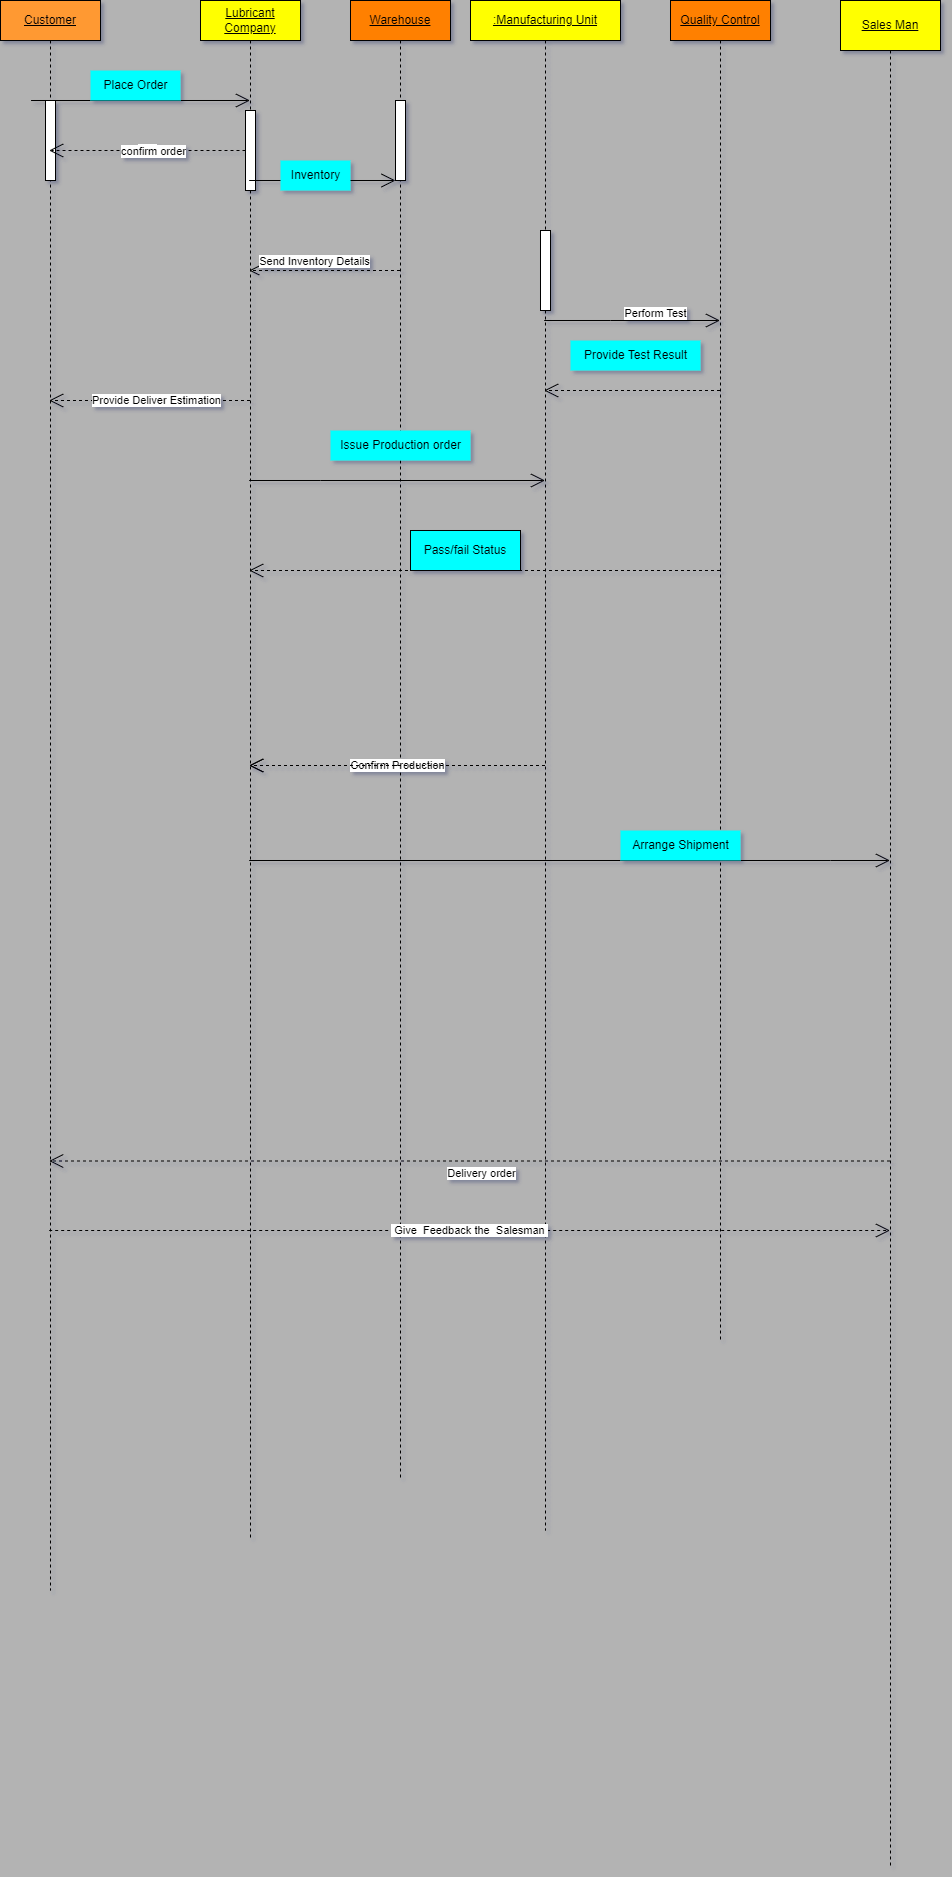

The diagram above was exported from draw.io. Its source (the exported page's mxGraphModel, read from the mxfile embedded in the PNG):
<mxGraphModel dx="1909" dy="964" grid="1" gridSize="13" guides="1" tooltips="1" connect="1" arrows="1" fold="1" page="1" pageScale="1" pageWidth="850" pageHeight="1100" background="#B3B3B3" math="0" shadow="1">
  <root>
    <mxCell id="0" />
    <mxCell id="1" parent="0" />
    <mxCell id="iP8ihqzpyj1XnrtnSR7C-2" value="&lt;u&gt;Customer&lt;/u&gt;" style="shape=umlLifeline;perimeter=lifelinePerimeter;whiteSpace=wrap;html=1;container=1;dropTarget=0;collapsible=0;recursiveResize=0;outlineConnect=0;portConstraint=eastwest;newEdgeStyle={&quot;curved&quot;:0,&quot;rounded&quot;:0};fillColor=#FF9933;" parent="1" vertex="1">
      <mxGeometry x="300" y="100" width="100" height="1590" as="geometry" />
    </mxCell>
    <mxCell id="iP8ihqzpyj1XnrtnSR7C-3" value="" style="html=1;points=[[0,0,0,0,5],[0,1,0,0,-5],[1,0,0,0,5],[1,1,0,0,-5]];perimeter=orthogonalPerimeter;outlineConnect=0;targetShapes=umlLifeline;portConstraint=eastwest;newEdgeStyle={&quot;curved&quot;:0,&quot;rounded&quot;:0};" parent="iP8ihqzpyj1XnrtnSR7C-2" vertex="1">
      <mxGeometry x="45" y="100" width="10" height="80" as="geometry" />
    </mxCell>
    <mxCell id="iP8ihqzpyj1XnrtnSR7C-10" value="&lt;u&gt;Lubricant Company&lt;/u&gt;" style="shape=umlLifeline;perimeter=lifelinePerimeter;whiteSpace=wrap;html=1;container=1;dropTarget=0;collapsible=0;recursiveResize=0;outlineConnect=0;portConstraint=eastwest;newEdgeStyle={&quot;curved&quot;:0,&quot;rounded&quot;:0};fillColor=#FFFF00;" parent="1" vertex="1">
      <mxGeometry x="500" y="100" width="100" height="1540" as="geometry" />
    </mxCell>
    <mxCell id="iP8ihqzpyj1XnrtnSR7C-11" value="" style="html=1;points=[[0,0,0,0,5],[0,1,0,0,-5],[1,0,0,0,5],[1,1,0,0,-5]];perimeter=orthogonalPerimeter;outlineConnect=0;targetShapes=umlLifeline;portConstraint=eastwest;newEdgeStyle={&quot;curved&quot;:0,&quot;rounded&quot;:0};" parent="iP8ihqzpyj1XnrtnSR7C-10" vertex="1">
      <mxGeometry x="45" y="110" width="10" height="80" as="geometry" />
    </mxCell>
    <mxCell id="iP8ihqzpyj1XnrtnSR7C-12" value="" style="endArrow=open;endFill=1;endSize=12;html=1;rounded=0;" parent="1" source="iP8ihqzpyj1XnrtnSR7C-2" target="iP8ihqzpyj1XnrtnSR7C-10" edge="1">
      <mxGeometry width="160" relative="1" as="geometry">
        <mxPoint x="310.0000000000002" y="200" as="sourcePoint" />
        <mxPoint x="540.25" y="200" as="targetPoint" />
        <Array as="points">
          <mxPoint x="330.75" y="200" />
        </Array>
      </mxGeometry>
    </mxCell>
    <mxCell id="iP8ihqzpyj1XnrtnSR7C-13" value="Place Order" style="text;html=1;align=center;verticalAlign=middle;resizable=0;points=[];autosize=1;strokeColor=none;fillColor=#00FFFF;" parent="1" vertex="1">
      <mxGeometry x="390" y="170" width="90" height="30" as="geometry" />
    </mxCell>
    <mxCell id="iP8ihqzpyj1XnrtnSR7C-14" value="Use" style="endArrow=open;endSize=12;dashed=1;html=1;rounded=0;" parent="1" source="iP8ihqzpyj1XnrtnSR7C-11" target="iP8ihqzpyj1XnrtnSR7C-2" edge="1">
      <mxGeometry width="160" relative="1" as="geometry">
        <mxPoint x="459.5" y="220" as="sourcePoint" />
        <mxPoint x="290" y="220" as="targetPoint" />
        <Array as="points" />
      </mxGeometry>
    </mxCell>
    <mxCell id="iP8ihqzpyj1XnrtnSR7C-16" value="confirm order" style="edgeLabel;html=1;align=center;verticalAlign=middle;resizable=0;points=[];" parent="iP8ihqzpyj1XnrtnSR7C-14" connectable="0" vertex="1">
      <mxGeometry x="-0.0497" y="-27" relative="1" as="geometry">
        <mxPoint y="27" as="offset" />
      </mxGeometry>
    </mxCell>
    <mxCell id="iP8ihqzpyj1XnrtnSR7C-17" value="&lt;u&gt;Warehouse&lt;/u&gt;" style="shape=umlLifeline;perimeter=lifelinePerimeter;whiteSpace=wrap;html=1;container=1;dropTarget=0;collapsible=0;recursiveResize=0;outlineConnect=0;portConstraint=eastwest;newEdgeStyle={&quot;curved&quot;:0,&quot;rounded&quot;:0};fillColor=#FF8000;" parent="1" vertex="1">
      <mxGeometry x="650" y="100" width="100" height="1480" as="geometry" />
    </mxCell>
    <mxCell id="iP8ihqzpyj1XnrtnSR7C-36" value="" style="html=1;points=[[0,0,0,0,5],[0,1,0,0,-5],[1,0,0,0,5],[1,1,0,0,-5]];perimeter=orthogonalPerimeter;outlineConnect=0;targetShapes=umlLifeline;portConstraint=eastwest;newEdgeStyle={&quot;curved&quot;:0,&quot;rounded&quot;:0};" parent="iP8ihqzpyj1XnrtnSR7C-17" vertex="1">
      <mxGeometry x="45" y="100" width="10" height="80" as="geometry" />
    </mxCell>
    <mxCell id="iP8ihqzpyj1XnrtnSR7C-18" value="Send Inventory Details" style="html=1;verticalAlign=bottom;endArrow=open;dashed=1;endSize=8;curved=0;rounded=0;fillColor=#00CC00;" parent="1" source="iP8ihqzpyj1XnrtnSR7C-17" target="iP8ihqzpyj1XnrtnSR7C-10" edge="1">
      <mxGeometry x="0.1368" relative="1" as="geometry">
        <mxPoint x="697.72" y="370" as="sourcePoint" />
        <mxPoint x="480.0014285714287" y="370" as="targetPoint" />
        <Array as="points">
          <mxPoint x="585.9300000000001" y="370" />
        </Array>
        <mxPoint as="offset" />
      </mxGeometry>
    </mxCell>
    <mxCell id="iP8ihqzpyj1XnrtnSR7C-23" value="" style="endArrow=open;endFill=1;endSize=12;html=1;rounded=0;" parent="1" source="iP8ihqzpyj1XnrtnSR7C-10" target="iP8ihqzpyj1XnrtnSR7C-36" edge="1">
      <mxGeometry width="160" relative="1" as="geometry">
        <mxPoint x="399" y="180" as="sourcePoint" />
        <mxPoint x="690" y="190" as="targetPoint" />
        <Array as="points" />
      </mxGeometry>
    </mxCell>
    <mxCell id="iP8ihqzpyj1XnrtnSR7C-21" value="Inventory" style="text;html=1;align=center;verticalAlign=middle;resizable=0;points=[];autosize=1;strokeColor=none;fillColor=#00FFFF;" parent="1" vertex="1">
      <mxGeometry x="580" y="260" width="70" height="30" as="geometry" />
    </mxCell>
    <mxCell id="iP8ihqzpyj1XnrtnSR7C-24" value="&lt;u&gt;:Manufacturing Unit&lt;/u&gt;" style="shape=umlLifeline;perimeter=lifelinePerimeter;whiteSpace=wrap;html=1;container=1;dropTarget=0;collapsible=0;recursiveResize=0;outlineConnect=0;portConstraint=eastwest;newEdgeStyle={&quot;curved&quot;:0,&quot;rounded&quot;:0};fillColor=#FFFF00;" parent="1" vertex="1">
      <mxGeometry x="770" y="100" width="150" height="1530" as="geometry" />
    </mxCell>
    <mxCell id="iP8ihqzpyj1XnrtnSR7C-43" value="" style="html=1;points=[[0,0,0,0,5],[0,1,0,0,-5],[1,0,0,0,5],[1,1,0,0,-5]];perimeter=orthogonalPerimeter;outlineConnect=0;targetShapes=umlLifeline;portConstraint=eastwest;newEdgeStyle={&quot;curved&quot;:0,&quot;rounded&quot;:0};" parent="iP8ihqzpyj1XnrtnSR7C-24" vertex="1">
      <mxGeometry x="70" y="230" width="10" height="80" as="geometry" />
    </mxCell>
    <mxCell id="iP8ihqzpyj1XnrtnSR7C-25" value="Provide Deliver Estimation" style="endArrow=open;endSize=12;dashed=1;html=1;rounded=0;" parent="1" source="iP8ihqzpyj1XnrtnSR7C-10" target="iP8ihqzpyj1XnrtnSR7C-2" edge="1">
      <mxGeometry x="-0.0535" width="160" relative="1" as="geometry">
        <mxPoint x="430" y="460" as="sourcePoint" />
        <mxPoint x="319" y="530" as="targetPoint" />
        <Array as="points">
          <mxPoint x="510" y="500" />
          <mxPoint x="470" y="500" />
        </Array>
        <mxPoint x="1" as="offset" />
      </mxGeometry>
    </mxCell>
    <mxCell id="iP8ihqzpyj1XnrtnSR7C-28" value="Confirm Production" style="endArrow=open;endSize=12;dashed=1;html=1;rounded=0;fillColor=#FFFF00;" parent="1" source="iP8ihqzpyj1XnrtnSR7C-24" target="iP8ihqzpyj1XnrtnSR7C-10" edge="1">
      <mxGeometry width="160" relative="1" as="geometry">
        <mxPoint x="920.5" y="660" as="sourcePoint" />
        <mxPoint x="479.5" y="660" as="targetPoint" />
      </mxGeometry>
    </mxCell>
    <mxCell id="iP8ihqzpyj1XnrtnSR7C-29" value="&lt;u&gt;Quality Control&lt;/u&gt;" style="shape=umlLifeline;perimeter=lifelinePerimeter;whiteSpace=wrap;html=1;container=1;dropTarget=0;collapsible=0;recursiveResize=0;outlineConnect=0;portConstraint=eastwest;newEdgeStyle={&quot;curved&quot;:0,&quot;rounded&quot;:0};fillColor=#FF8000;" parent="1" vertex="1">
      <mxGeometry x="970" y="100" width="100" height="1340" as="geometry" />
    </mxCell>
    <mxCell id="iP8ihqzpyj1XnrtnSR7C-30" value="" style="endArrow=open;endFill=1;endSize=12;html=1;rounded=0;" parent="1" source="iP8ihqzpyj1XnrtnSR7C-24" target="iP8ihqzpyj1XnrtnSR7C-29" edge="1">
      <mxGeometry width="160" relative="1" as="geometry">
        <mxPoint x="730" y="570" as="sourcePoint" />
        <mxPoint x="890" y="570" as="targetPoint" />
        <Array as="points">
          <mxPoint x="910" y="420" />
          <mxPoint x="1000" y="420" />
          <mxPoint x="970" y="420" />
        </Array>
      </mxGeometry>
    </mxCell>
    <mxCell id="iP8ihqzpyj1XnrtnSR7C-31" value="Perform Test" style="edgeLabel;html=1;align=center;verticalAlign=middle;resizable=0;points=[];fillColor=#00FFFF;" parent="iP8ihqzpyj1XnrtnSR7C-30" connectable="0" vertex="1">
      <mxGeometry x="-0.0633" y="8" relative="1" as="geometry">
        <mxPoint x="-1" as="offset" />
      </mxGeometry>
    </mxCell>
    <mxCell id="iP8ihqzpyj1XnrtnSR7C-33" value="Provide Test Result" style="text;html=1;align=center;verticalAlign=middle;resizable=0;points=[];autosize=1;strokeColor=none;fillColor=#00FFFF;" parent="1" vertex="1">
      <mxGeometry x="870" y="440" width="130" height="30" as="geometry" />
    </mxCell>
    <mxCell id="iP8ihqzpyj1XnrtnSR7C-35" value="" style="endArrow=open;endSize=12;dashed=1;html=1;rounded=0;" parent="1" source="iP8ihqzpyj1XnrtnSR7C-24" target="iP8ihqzpyj1XnrtnSR7C-10" edge="1">
      <mxGeometry x="-0.6309" y="-205" width="160" relative="1" as="geometry">
        <mxPoint x="770" y="710.0000000000001" as="sourcePoint" />
        <mxPoint x="478.5" y="710" as="targetPoint" />
        <mxPoint as="offset" />
      </mxGeometry>
    </mxCell>
    <mxCell id="iP8ihqzpyj1XnrtnSR7C-42" value="" style="endArrow=open;endFill=1;endSize=12;html=1;rounded=0;" parent="1" source="iP8ihqzpyj1XnrtnSR7C-10" target="iP8ihqzpyj1XnrtnSR7C-24" edge="1">
      <mxGeometry width="160" relative="1" as="geometry">
        <mxPoint x="494.07142857142867" y="429.9999999999998" as="sourcePoint" />
        <mxPoint x="920" y="510" as="targetPoint" />
        <Array as="points">
          <mxPoint x="620" y="580" />
        </Array>
      </mxGeometry>
    </mxCell>
    <mxCell id="iP8ihqzpyj1XnrtnSR7C-27" value="Issue Production order" style="text;html=1;align=center;verticalAlign=middle;resizable=0;points=[];autosize=1;strokeColor=none;fillColor=#00FFFF;" parent="1" vertex="1">
      <mxGeometry x="630" y="530" width="140" height="30" as="geometry" />
    </mxCell>
    <mxCell id="iP8ihqzpyj1XnrtnSR7C-44" value="" style="endArrow=open;endSize=12;dashed=1;html=1;rounded=0;" parent="1" source="iP8ihqzpyj1XnrtnSR7C-29" target="iP8ihqzpyj1XnrtnSR7C-24" edge="1">
      <mxGeometry x="0.0393" y="-19" width="160" relative="1" as="geometry">
        <mxPoint x="1082.83" y="620" as="sourcePoint" />
        <mxPoint x="867.1633333333335" y="620" as="targetPoint" />
        <Array as="points">
          <mxPoint x="920" y="490" />
        </Array>
        <mxPoint as="offset" />
      </mxGeometry>
    </mxCell>
    <mxCell id="iP8ihqzpyj1XnrtnSR7C-47" value="&lt;u&gt;Sales Man&lt;/u&gt;" style="shape=umlLifeline;perimeter=lifelinePerimeter;whiteSpace=wrap;html=1;container=1;dropTarget=0;collapsible=0;recursiveResize=0;outlineConnect=0;portConstraint=eastwest;newEdgeStyle={&quot;curved&quot;:0,&quot;rounded&quot;:0};size=50;fillColor=#FFFF00;" parent="1" vertex="1">
      <mxGeometry x="1140" y="100" width="100" height="1865" as="geometry" />
    </mxCell>
    <mxCell id="iP8ihqzpyj1XnrtnSR7C-49" value="" style="endArrow=open;endFill=1;endSize=12;html=1;rounded=0;" parent="1" source="iP8ihqzpyj1XnrtnSR7C-10" target="iP8ihqzpyj1XnrtnSR7C-47" edge="1">
      <mxGeometry width="160" relative="1" as="geometry">
        <mxPoint x="640" y="1040" as="sourcePoint" />
        <mxPoint x="1560" y="720" as="targetPoint" />
        <Array as="points">
          <mxPoint x="1130" y="960" />
        </Array>
      </mxGeometry>
    </mxCell>
    <mxCell id="iP8ihqzpyj1XnrtnSR7C-50" value="Arrange Shipment" style="text;html=1;align=center;verticalAlign=middle;resizable=0;points=[];autosize=1;strokeColor=none;fillColor=#00FFFF;" parent="1" vertex="1">
      <mxGeometry x="920" y="930" width="120" height="30" as="geometry" />
    </mxCell>
    <mxCell id="iP8ihqzpyj1XnrtnSR7C-51" value="Delivery order" style="endArrow=open;endSize=12;dashed=1;html=1;rounded=0;" parent="1" source="iP8ihqzpyj1XnrtnSR7C-47" target="iP8ihqzpyj1XnrtnSR7C-2" edge="1">
      <mxGeometry x="-0.0279" y="12" width="160" relative="1" as="geometry">
        <mxPoint x="1409.8" y="1260" as="sourcePoint" />
        <mxPoint x="450.00000000000006" y="1260" as="targetPoint" />
        <Array as="points">
          <mxPoint x="943.3" y="1260.5" />
        </Array>
        <mxPoint x="1" as="offset" />
      </mxGeometry>
    </mxCell>
    <mxCell id="iP8ihqzpyj1XnrtnSR7C-55" value="&amp;nbsp;Give&amp;nbsp; Feedback the&amp;nbsp; Salesman&amp;nbsp;" style="endArrow=open;endSize=12;dashed=1;html=1;rounded=0;fillColor=#006600;" parent="1" source="iP8ihqzpyj1XnrtnSR7C-2" target="iP8ihqzpyj1XnrtnSR7C-47" edge="1">
      <mxGeometry width="160" relative="1" as="geometry">
        <mxPoint x="260.5" y="1340" as="sourcePoint" />
        <mxPoint x="1080" y="1350" as="targetPoint" />
        <Array as="points">
          <mxPoint x="1010" y="1330" />
        </Array>
      </mxGeometry>
    </mxCell>
    <mxCell id="xRAvP4_2ixXwCdTPfi8--3" value="" style="endArrow=open;endSize=12;dashed=1;html=1;rounded=0;" parent="1" source="iP8ihqzpyj1XnrtnSR7C-29" target="iP8ihqzpyj1XnrtnSR7C-10" edge="1">
      <mxGeometry x="0.0609" y="40" width="160" relative="1" as="geometry">
        <mxPoint x="990" y="670" as="sourcePoint" />
        <mxPoint x="549.1666666666665" y="670" as="targetPoint" />
        <Array as="points">
          <mxPoint x="610" y="670" />
        </Array>
        <mxPoint as="offset" />
      </mxGeometry>
    </mxCell>
    <mxCell id="xRAvP4_2ixXwCdTPfi8--5" value="Pass/fail Status" style="whiteSpace=wrap;html=1;fillColor=#00FFFF;" parent="1" vertex="1">
      <mxGeometry x="710" y="630" width="110" height="40" as="geometry" />
    </mxCell>
  </root>
</mxGraphModel>